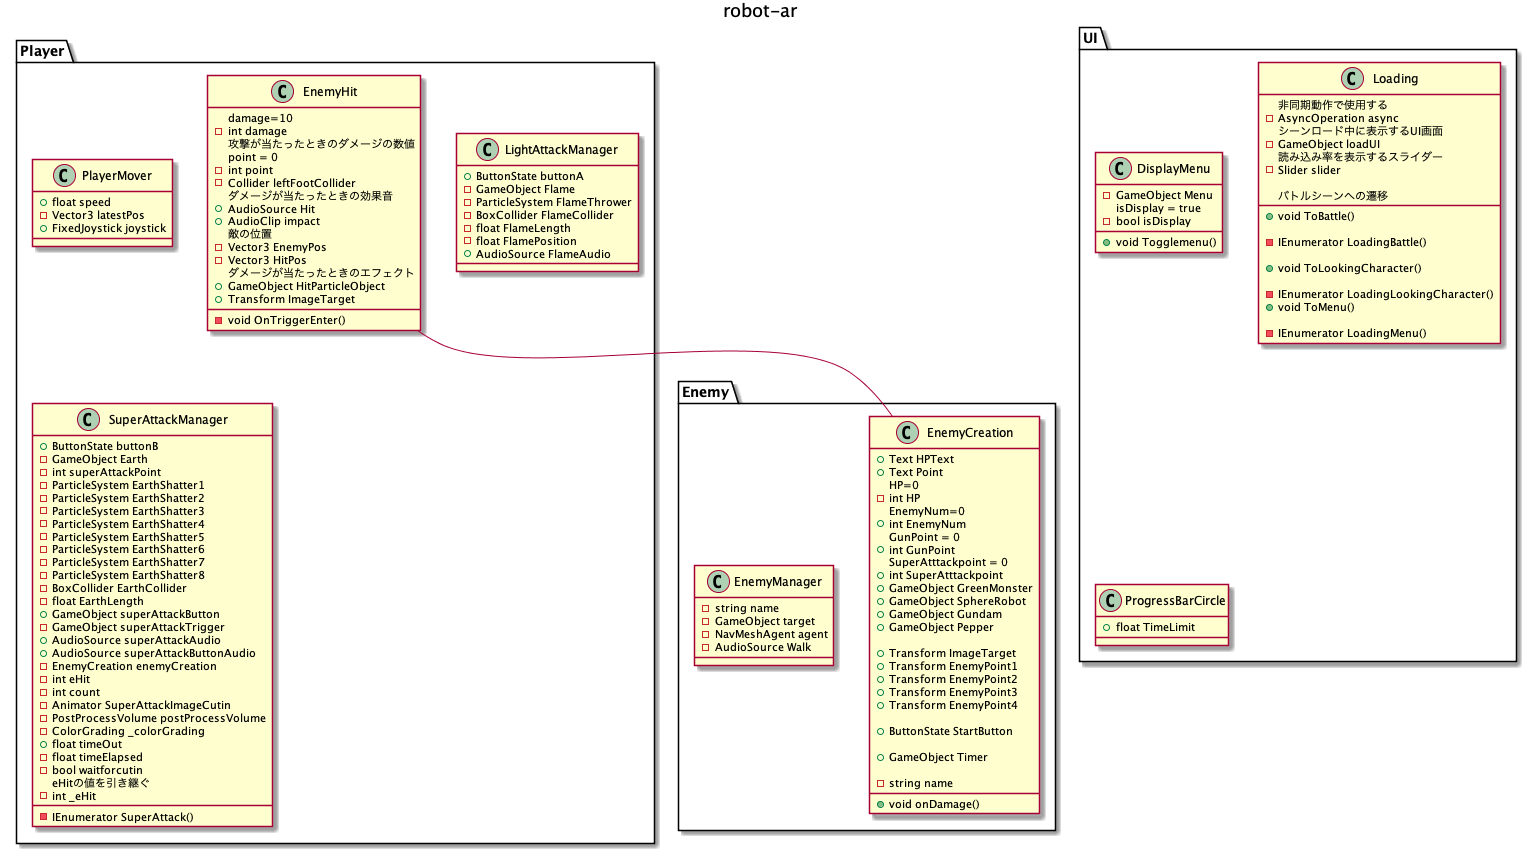

The diagram above was rendered by PlantUML. Its source (embedded in the PNG):
@startuml robot-ar
title robot-ar
package Enemy{
    class EnemyCreation {

        + Text HPText
        + Text Point
        HP=0
        - int HP
        EnemyNum=0
        + int EnemyNum
        GunPoint = 0
        + int GunPoint
        SuperAtttackpoint = 0
        + int SuperAtttackpoint
        + GameObject GreenMonster
        + GameObject SphereRobot
        + GameObject Gundam
        + GameObject Pepper

        + Transform ImageTarget
        + Transform EnemyPoint1
        + Transform EnemyPoint2
        + Transform EnemyPoint3
        + Transform EnemyPoint4

        + ButtonState StartButton

        + GameObject Timer

        - string name

        + void onDamage()
    }

    class EnemyManager {
        - string name
        - GameObject target
        - NavMeshAgent agent
        - AudioSource Walk
    }
}

package Player{

    class PlayerMover{
        + float speed
        - Vector3 latestPos
        + FixedJoystick joystick
    
    }

    class LightAttackManager{
        + ButtonState buttonA
        - GameObject Flame
        - ParticleSystem FlameThrower
        - BoxCollider FlameCollider
        - float FlameLength
        - float FlamePosition
        + AudioSource FlameAudio

    }

    class SuperAttackManager{
        + ButtonState buttonB  
        - GameObject Earth
        - int superAttackPoint
        - ParticleSystem EarthShatter1
        - ParticleSystem EarthShatter2
        - ParticleSystem EarthShatter3
        - ParticleSystem EarthShatter4
        - ParticleSystem EarthShatter5
        - ParticleSystem EarthShatter6
        - ParticleSystem EarthShatter7
        - ParticleSystem EarthShatter8
        - BoxCollider EarthCollider
        - float EarthLength
        + GameObject superAttackButton
        - GameObject superAttackTrigger
        + AudioSource superAttackAudio
        + AudioSource superAttackButtonAudio
        - EnemyCreation enemyCreation
        - int eHit
        - int count
        - Animator SuperAttackImageCutin
        - PostProcessVolume postProcessVolume
        - ColorGrading _colorGrading
        + float timeOut
        - float timeElapsed
        - bool waitforcutin
        eHitの値を引き継ぐ
        - int _eHit
        - IEnumerator SuperAttack()

    
    }

    class EnemyHit{
        damage=10
        - int damage
        攻撃が当たったときのダメージの数値
        point = 0
        - int point
        - Collider leftFootCollider
        ダメージが当たったときの効果音
        + AudioSource Hit
        + AudioClip impact
        敵の位置
        - Vector3 EnemyPos
        - Vector3 HitPos
        ダメージが当たったときのエフェクト
        + GameObject HitParticleObject
        + Transform ImageTarget

        - void OnTriggerEnter()


    }

}

package UI{
    class DisplayMenu{
        - GameObject Menu
        isDisplay = true
        - bool isDisplay
        + void Togglemenu()
    }

    class Loading{
        非同期動作で使用する
        - AsyncOperation async
        シーンロード中に表示するUI画面
        - GameObject loadUI
        読み込み率を表示するスライダー
        - Slider slider

        バトルシーンへの遷移
        + void ToBattle()

        - IEnumerator LoadingBattle()

        + void ToLookingCharacter()

        - IEnumerator LoadingLookingCharacter()
        + void ToMenu()

        -IEnumerator LoadingMenu()

    }

    class ProgressBarCircle{
        + float TimeLimit
    }
}

EnemyHit -- EnemyCreation

@enduml